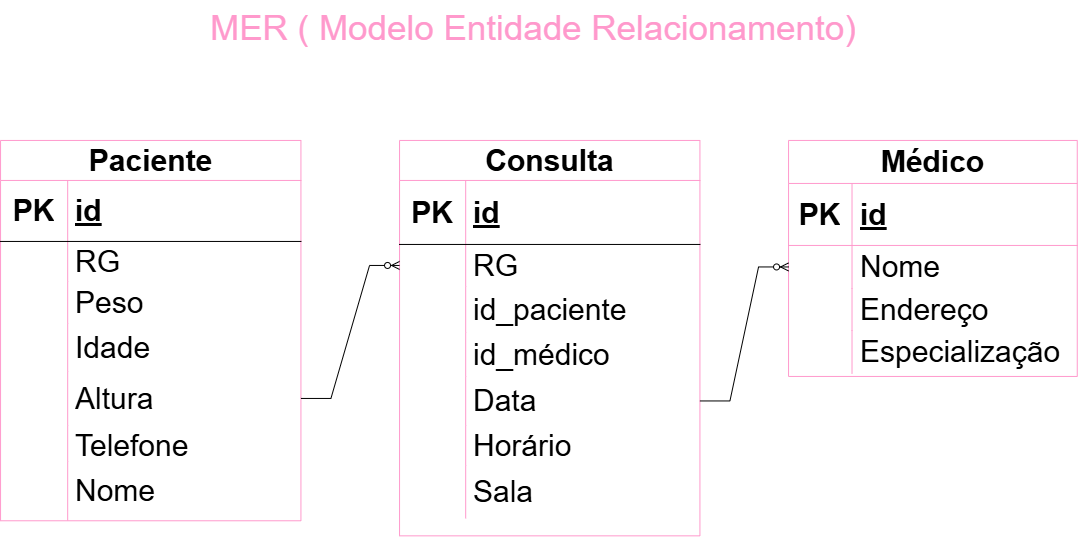

The diagram above was exported from draw.io. Its source (the exported page's mxGraphModel, read from the mxfile embedded in the PNG):
<mxGraphModel dx="1873" dy="1022" grid="0" gridSize="10" guides="1" tooltips="1" connect="1" arrows="1" fold="1" page="1" pageScale="1" pageWidth="1169" pageHeight="827" math="0" shadow="0">
  <root>
    <mxCell id="0" />
    <mxCell id="1" parent="0" />
    <mxCell id="nG6Y99HgzzfdkQBVMUzq-14" parent="1" style="shape=table;startSize=40;container=1;collapsible=1;childLayout=tableLayout;fixedRows=1;rowLines=0;fontStyle=1;align=center;resizeLast=1;html=1;strokeColor=#FF99CC;fontSize=30;" value="Paciente" vertex="1">
      <mxGeometry height="380.31818181818176" width="300.38" x="46" y="213" as="geometry" />
    </mxCell>
    <mxCell id="nG6Y99HgzzfdkQBVMUzq-15" parent="nG6Y99HgzzfdkQBVMUzq-14" style="shape=tableRow;horizontal=0;startSize=0;swimlaneHead=0;swimlaneBody=0;fillColor=none;collapsible=0;dropTarget=0;points=[[0,0.5],[1,0.5]];portConstraint=eastwest;top=0;left=0;right=0;bottom=1;fontSize=30;" value="" vertex="1">
      <mxGeometry height="61" width="300.38" y="40" as="geometry" />
    </mxCell>
    <mxCell id="nG6Y99HgzzfdkQBVMUzq-16" parent="nG6Y99HgzzfdkQBVMUzq-15" style="shape=partialRectangle;connectable=0;fillColor=none;top=0;left=0;bottom=0;right=0;fontStyle=1;overflow=hidden;whiteSpace=wrap;html=1;fontSize=30;" value="PK" vertex="1">
      <mxGeometry height="61" width="67.12504069010416" as="geometry">
        <mxRectangle height="61" width="67.12504069010416" as="alternateBounds" />
      </mxGeometry>
    </mxCell>
    <mxCell id="nG6Y99HgzzfdkQBVMUzq-17" parent="nG6Y99HgzzfdkQBVMUzq-15" style="shape=partialRectangle;connectable=0;fillColor=none;top=0;left=0;bottom=0;right=0;align=left;spacingLeft=6;fontStyle=5;overflow=hidden;whiteSpace=wrap;html=1;fontSize=30;" value="id" vertex="1">
      <mxGeometry height="61" width="233.25495930989584" x="67.12504069010416" as="geometry">
        <mxRectangle height="61" width="233.25495930989584" as="alternateBounds" />
      </mxGeometry>
    </mxCell>
    <mxCell id="nG6Y99HgzzfdkQBVMUzq-18" parent="nG6Y99HgzzfdkQBVMUzq-14" style="shape=tableRow;horizontal=0;startSize=0;swimlaneHead=0;swimlaneBody=0;fillColor=none;collapsible=0;dropTarget=0;points=[[0,0.5],[1,0.5]];portConstraint=eastwest;top=0;left=0;right=0;bottom=0;fontSize=30;" value="" vertex="1">
      <mxGeometry height="40" width="300.38" y="101" as="geometry" />
    </mxCell>
    <mxCell id="nG6Y99HgzzfdkQBVMUzq-19" parent="nG6Y99HgzzfdkQBVMUzq-18" style="shape=partialRectangle;connectable=0;fillColor=none;top=0;left=0;bottom=0;right=0;editable=1;overflow=hidden;whiteSpace=wrap;html=1;fontSize=30;" value="" vertex="1">
      <mxGeometry height="40" width="67.12504069010416" as="geometry">
        <mxRectangle height="40" width="67.12504069010416" as="alternateBounds" />
      </mxGeometry>
    </mxCell>
    <mxCell id="nG6Y99HgzzfdkQBVMUzq-20" parent="nG6Y99HgzzfdkQBVMUzq-18" style="shape=partialRectangle;connectable=0;fillColor=none;top=0;left=0;bottom=0;right=0;align=left;spacingLeft=6;overflow=hidden;whiteSpace=wrap;html=1;fontSize=30;" value="RG" vertex="1">
      <mxGeometry height="40" width="233.25495930989584" x="67.12504069010416" as="geometry">
        <mxRectangle height="40" width="233.25495930989584" as="alternateBounds" />
      </mxGeometry>
    </mxCell>
    <mxCell id="nG6Y99HgzzfdkQBVMUzq-21" parent="nG6Y99HgzzfdkQBVMUzq-14" style="shape=tableRow;horizontal=0;startSize=0;swimlaneHead=0;swimlaneBody=0;fillColor=none;collapsible=0;dropTarget=0;points=[[0,0.5],[1,0.5]];portConstraint=eastwest;top=0;left=0;right=0;bottom=0;fontSize=30;" value="" vertex="1">
      <mxGeometry height="42" width="300.38" y="141" as="geometry" />
    </mxCell>
    <mxCell id="nG6Y99HgzzfdkQBVMUzq-22" parent="nG6Y99HgzzfdkQBVMUzq-21" style="shape=partialRectangle;connectable=0;fillColor=none;top=0;left=0;bottom=0;right=0;editable=1;overflow=hidden;whiteSpace=wrap;html=1;fontSize=30;" value="" vertex="1">
      <mxGeometry height="42" width="67.12504069010416" as="geometry">
        <mxRectangle height="42" width="67.12504069010416" as="alternateBounds" />
      </mxGeometry>
    </mxCell>
    <mxCell id="nG6Y99HgzzfdkQBVMUzq-23" parent="nG6Y99HgzzfdkQBVMUzq-21" style="shape=partialRectangle;connectable=0;fillColor=none;top=0;left=0;bottom=0;right=0;align=left;spacingLeft=6;overflow=hidden;whiteSpace=wrap;html=1;fontSize=30;" value="Peso" vertex="1">
      <mxGeometry height="42" width="233.25495930989584" x="67.12504069010416" as="geometry">
        <mxRectangle height="42" width="233.25495930989584" as="alternateBounds" />
      </mxGeometry>
    </mxCell>
    <mxCell id="nG6Y99HgzzfdkQBVMUzq-24" parent="nG6Y99HgzzfdkQBVMUzq-14" style="shape=tableRow;horizontal=0;startSize=0;swimlaneHead=0;swimlaneBody=0;fillColor=none;collapsible=0;dropTarget=0;points=[[0,0.5],[1,0.5]];portConstraint=eastwest;top=0;left=0;right=0;bottom=0;fontSize=30;" value="" vertex="1">
      <mxGeometry height="48" width="300.38" y="183" as="geometry" />
    </mxCell>
    <mxCell id="nG6Y99HgzzfdkQBVMUzq-25" parent="nG6Y99HgzzfdkQBVMUzq-24" style="shape=partialRectangle;connectable=0;fillColor=none;top=0;left=0;bottom=0;right=0;editable=1;overflow=hidden;whiteSpace=wrap;html=1;fontSize=30;" value="" vertex="1">
      <mxGeometry height="48" width="67.12504069010416" as="geometry">
        <mxRectangle height="48" width="67.12504069010416" as="alternateBounds" />
      </mxGeometry>
    </mxCell>
    <mxCell id="nG6Y99HgzzfdkQBVMUzq-26" parent="nG6Y99HgzzfdkQBVMUzq-24" style="shape=partialRectangle;connectable=0;fillColor=none;top=0;left=0;bottom=0;right=0;align=left;spacingLeft=6;overflow=hidden;whiteSpace=wrap;html=1;fontSize=30;" value="Idade" vertex="1">
      <mxGeometry height="48" width="233.25495930989584" x="67.12504069010416" as="geometry">
        <mxRectangle height="48" width="233.25495930989584" as="alternateBounds" />
      </mxGeometry>
    </mxCell>
    <mxCell id="nG6Y99HgzzfdkQBVMUzq-27" parent="nG6Y99HgzzfdkQBVMUzq-14" style="shape=tableRow;horizontal=0;startSize=0;swimlaneHead=0;swimlaneBody=0;fillColor=none;collapsible=0;dropTarget=0;points=[[0,0.5],[1,0.5]];portConstraint=eastwest;top=0;left=0;right=0;bottom=0;fontSize=30;" vertex="1">
      <mxGeometry height="54" width="300.38" y="231" as="geometry" />
    </mxCell>
    <mxCell id="nG6Y99HgzzfdkQBVMUzq-28" parent="nG6Y99HgzzfdkQBVMUzq-27" style="shape=partialRectangle;connectable=0;fillColor=none;top=0;left=0;bottom=0;right=0;editable=1;overflow=hidden;whiteSpace=wrap;html=1;fontSize=30;" vertex="1">
      <mxGeometry height="54" width="67.12504069010416" as="geometry">
        <mxRectangle height="54" width="67.12504069010416" as="alternateBounds" />
      </mxGeometry>
    </mxCell>
    <mxCell id="nG6Y99HgzzfdkQBVMUzq-29" parent="nG6Y99HgzzfdkQBVMUzq-27" style="shape=partialRectangle;connectable=0;fillColor=none;top=0;left=0;bottom=0;right=0;align=left;spacingLeft=6;overflow=hidden;whiteSpace=wrap;html=1;fontSize=30;" value="Altura" vertex="1">
      <mxGeometry height="54" width="233.25495930989584" x="67.12504069010416" as="geometry">
        <mxRectangle height="54" width="233.25495930989584" as="alternateBounds" />
      </mxGeometry>
    </mxCell>
    <mxCell id="nG6Y99HgzzfdkQBVMUzq-30" parent="nG6Y99HgzzfdkQBVMUzq-14" style="shape=tableRow;horizontal=0;startSize=0;swimlaneHead=0;swimlaneBody=0;fillColor=none;collapsible=0;dropTarget=0;points=[[0,0.5],[1,0.5]];portConstraint=eastwest;top=0;left=0;right=0;bottom=0;fontSize=30;" vertex="1">
      <mxGeometry height="36" width="300.38" y="285" as="geometry" />
    </mxCell>
    <mxCell id="nG6Y99HgzzfdkQBVMUzq-31" parent="nG6Y99HgzzfdkQBVMUzq-30" style="shape=partialRectangle;connectable=0;fillColor=none;top=0;left=0;bottom=0;right=0;editable=1;overflow=hidden;whiteSpace=wrap;html=1;fontSize=30;" vertex="1">
      <mxGeometry height="36" width="67.12504069010416" as="geometry">
        <mxRectangle height="36" width="67.12504069010416" as="alternateBounds" />
      </mxGeometry>
    </mxCell>
    <mxCell id="nG6Y99HgzzfdkQBVMUzq-32" parent="nG6Y99HgzzfdkQBVMUzq-30" style="shape=partialRectangle;connectable=0;fillColor=none;top=0;left=0;bottom=0;right=0;align=left;spacingLeft=6;overflow=hidden;whiteSpace=wrap;html=1;fontSize=30;" value="Telefone" vertex="1">
      <mxGeometry height="36" width="233.25495930989584" x="67.12504069010416" as="geometry">
        <mxRectangle height="36" width="233.25495930989584" as="alternateBounds" />
      </mxGeometry>
    </mxCell>
    <mxCell id="nG6Y99HgzzfdkQBVMUzq-33" parent="nG6Y99HgzzfdkQBVMUzq-14" style="shape=tableRow;horizontal=0;startSize=0;swimlaneHead=0;swimlaneBody=0;fillColor=none;collapsible=0;dropTarget=0;points=[[0,0.5],[1,0.5]];portConstraint=eastwest;top=0;left=0;right=0;bottom=0;fontSize=30;" vertex="1">
      <mxGeometry height="59" width="300.38" y="321" as="geometry" />
    </mxCell>
    <mxCell id="nG6Y99HgzzfdkQBVMUzq-34" parent="nG6Y99HgzzfdkQBVMUzq-33" style="shape=partialRectangle;connectable=0;fillColor=none;top=0;left=0;bottom=0;right=0;editable=1;overflow=hidden;whiteSpace=wrap;html=1;fontSize=30;" vertex="1">
      <mxGeometry height="59" width="67.12504069010416" as="geometry">
        <mxRectangle height="59" width="67.12504069010416" as="alternateBounds" />
      </mxGeometry>
    </mxCell>
    <mxCell id="nG6Y99HgzzfdkQBVMUzq-35" parent="nG6Y99HgzzfdkQBVMUzq-33" style="shape=partialRectangle;connectable=0;fillColor=none;top=0;left=0;bottom=0;right=0;align=left;spacingLeft=6;overflow=hidden;whiteSpace=wrap;html=1;fontSize=30;" value="Nome" vertex="1">
      <mxGeometry height="59" width="233.25495930989584" x="67.12504069010416" as="geometry">
        <mxRectangle height="59" width="233.25495930989584" as="alternateBounds" />
      </mxGeometry>
    </mxCell>
    <mxCell id="nG6Y99HgzzfdkQBVMUzq-36" parent="1" style="shape=table;startSize=40;container=1;collapsible=1;childLayout=tableLayout;fixedRows=1;rowLines=0;fontStyle=1;align=center;resizeLast=1;html=1;strokeColor=#FF99CC;fontSize=30;fontColor=default;" value="Consulta" vertex="1">
      <mxGeometry height="395.38665039062494" width="300.38" x="445" y="213" as="geometry" />
    </mxCell>
    <mxCell id="nG6Y99HgzzfdkQBVMUzq-37" parent="nG6Y99HgzzfdkQBVMUzq-36" style="shape=tableRow;horizontal=0;startSize=0;swimlaneHead=0;swimlaneBody=0;fillColor=none;collapsible=0;dropTarget=0;points=[[0,0.5],[1,0.5]];portConstraint=eastwest;top=0;left=0;right=0;bottom=1;fontSize=30;" value="" vertex="1">
      <mxGeometry height="64" width="300.38" y="40" as="geometry" />
    </mxCell>
    <mxCell id="nG6Y99HgzzfdkQBVMUzq-38" parent="nG6Y99HgzzfdkQBVMUzq-37" style="shape=partialRectangle;connectable=0;fillColor=none;top=0;left=0;bottom=0;right=0;fontStyle=1;overflow=hidden;whiteSpace=wrap;html=1;fontSize=30;" value="PK" vertex="1">
      <mxGeometry height="64" width="66.13338216145837" as="geometry">
        <mxRectangle height="64" width="66.13338216145837" as="alternateBounds" />
      </mxGeometry>
    </mxCell>
    <mxCell id="nG6Y99HgzzfdkQBVMUzq-39" parent="nG6Y99HgzzfdkQBVMUzq-37" style="shape=partialRectangle;connectable=0;fillColor=none;top=0;left=0;bottom=0;right=0;align=left;spacingLeft=6;fontStyle=5;overflow=hidden;whiteSpace=wrap;html=1;fontSize=30;" value="id" vertex="1">
      <mxGeometry height="64" width="234.24661783854162" x="66.13338216145837" as="geometry">
        <mxRectangle height="64" width="234.24661783854162" as="alternateBounds" />
      </mxGeometry>
    </mxCell>
    <mxCell id="nG6Y99HgzzfdkQBVMUzq-40" parent="nG6Y99HgzzfdkQBVMUzq-36" style="shape=tableRow;horizontal=0;startSize=0;swimlaneHead=0;swimlaneBody=0;fillColor=none;collapsible=0;dropTarget=0;points=[[0,0.5],[1,0.5]];portConstraint=eastwest;top=0;left=0;right=0;bottom=0;fontSize=30;" value="" vertex="1">
      <mxGeometry height="42" width="300.38" y="104" as="geometry" />
    </mxCell>
    <mxCell id="nG6Y99HgzzfdkQBVMUzq-41" parent="nG6Y99HgzzfdkQBVMUzq-40" style="shape=partialRectangle;connectable=0;fillColor=none;top=0;left=0;bottom=0;right=0;editable=1;overflow=hidden;whiteSpace=wrap;html=1;fontSize=30;" value="" vertex="1">
      <mxGeometry height="42" width="66.13338216145837" as="geometry">
        <mxRectangle height="42" width="66.13338216145837" as="alternateBounds" />
      </mxGeometry>
    </mxCell>
    <mxCell id="nG6Y99HgzzfdkQBVMUzq-42" parent="nG6Y99HgzzfdkQBVMUzq-40" style="shape=partialRectangle;connectable=0;fillColor=none;top=0;left=0;bottom=0;right=0;align=left;spacingLeft=6;overflow=hidden;whiteSpace=wrap;html=1;fontSize=30;" value="RG" vertex="1">
      <mxGeometry height="42" width="234.24661783854162" x="66.13338216145837" as="geometry">
        <mxRectangle height="42" width="234.24661783854162" as="alternateBounds" />
      </mxGeometry>
    </mxCell>
    <mxCell id="nG6Y99HgzzfdkQBVMUzq-43" parent="nG6Y99HgzzfdkQBVMUzq-36" style="shape=tableRow;horizontal=0;startSize=0;swimlaneHead=0;swimlaneBody=0;fillColor=none;collapsible=0;dropTarget=0;points=[[0,0.5],[1,0.5]];portConstraint=eastwest;top=0;left=0;right=0;bottom=0;fontSize=30;" value="" vertex="1">
      <mxGeometry height="46" width="300.38" y="146" as="geometry" />
    </mxCell>
    <mxCell id="nG6Y99HgzzfdkQBVMUzq-44" parent="nG6Y99HgzzfdkQBVMUzq-43" style="shape=partialRectangle;connectable=0;fillColor=none;top=0;left=0;bottom=0;right=0;editable=1;overflow=hidden;whiteSpace=wrap;html=1;fontSize=30;" value="" vertex="1">
      <mxGeometry height="46" width="66.13338216145837" as="geometry">
        <mxRectangle height="46" width="66.13338216145837" as="alternateBounds" />
      </mxGeometry>
    </mxCell>
    <mxCell id="nG6Y99HgzzfdkQBVMUzq-45" parent="nG6Y99HgzzfdkQBVMUzq-43" style="shape=partialRectangle;connectable=0;fillColor=none;top=0;left=0;bottom=0;right=0;align=left;spacingLeft=6;overflow=hidden;whiteSpace=wrap;html=1;fontSize=30;" value="id_paciente" vertex="1">
      <mxGeometry height="46" width="234.24661783854162" x="66.13338216145837" as="geometry">
        <mxRectangle height="46" width="234.24661783854162" as="alternateBounds" />
      </mxGeometry>
    </mxCell>
    <mxCell id="nG6Y99HgzzfdkQBVMUzq-46" parent="nG6Y99HgzzfdkQBVMUzq-36" style="shape=tableRow;horizontal=0;startSize=0;swimlaneHead=0;swimlaneBody=0;fillColor=none;collapsible=0;dropTarget=0;points=[[0,0.5],[1,0.5]];portConstraint=eastwest;top=0;left=0;right=0;bottom=0;fontSize=30;" value="" vertex="1">
      <mxGeometry height="44" width="300.38" y="192" as="geometry" />
    </mxCell>
    <mxCell id="nG6Y99HgzzfdkQBVMUzq-47" parent="nG6Y99HgzzfdkQBVMUzq-46" style="shape=partialRectangle;connectable=0;fillColor=none;top=0;left=0;bottom=0;right=0;editable=1;overflow=hidden;whiteSpace=wrap;html=1;fontSize=30;" value="" vertex="1">
      <mxGeometry height="44" width="66.13338216145837" as="geometry">
        <mxRectangle height="44" width="66.13338216145837" as="alternateBounds" />
      </mxGeometry>
    </mxCell>
    <mxCell id="nG6Y99HgzzfdkQBVMUzq-48" parent="nG6Y99HgzzfdkQBVMUzq-46" style="shape=partialRectangle;connectable=0;fillColor=none;top=0;left=0;bottom=0;right=0;align=left;spacingLeft=6;overflow=hidden;whiteSpace=wrap;html=1;fontSize=30;" value="id_médico" vertex="1">
      <mxGeometry height="44" width="234.24661783854162" x="66.13338216145837" as="geometry">
        <mxRectangle height="44" width="234.24661783854162" as="alternateBounds" />
      </mxGeometry>
    </mxCell>
    <mxCell id="nG6Y99HgzzfdkQBVMUzq-49" parent="nG6Y99HgzzfdkQBVMUzq-36" style="shape=tableRow;horizontal=0;startSize=0;swimlaneHead=0;swimlaneBody=0;fillColor=none;collapsible=0;dropTarget=0;points=[[0,0.5],[1,0.5]];portConstraint=eastwest;top=0;left=0;right=0;bottom=0;fontSize=30;" vertex="1">
      <mxGeometry height="49" width="300.38" y="236" as="geometry" />
    </mxCell>
    <mxCell id="nG6Y99HgzzfdkQBVMUzq-50" parent="nG6Y99HgzzfdkQBVMUzq-49" style="shape=partialRectangle;connectable=0;fillColor=none;top=0;left=0;bottom=0;right=0;editable=1;overflow=hidden;whiteSpace=wrap;html=1;fontSize=30;" vertex="1">
      <mxGeometry height="49" width="66.13338216145837" as="geometry">
        <mxRectangle height="49" width="66.13338216145837" as="alternateBounds" />
      </mxGeometry>
    </mxCell>
    <mxCell id="nG6Y99HgzzfdkQBVMUzq-51" parent="nG6Y99HgzzfdkQBVMUzq-49" style="shape=partialRectangle;connectable=0;fillColor=none;top=0;left=0;bottom=0;right=0;align=left;spacingLeft=6;overflow=hidden;whiteSpace=wrap;html=1;fontSize=30;" value="Data" vertex="1">
      <mxGeometry height="49" width="234.24661783854162" x="66.13338216145837" as="geometry">
        <mxRectangle height="49" width="234.24661783854162" as="alternateBounds" />
      </mxGeometry>
    </mxCell>
    <mxCell id="nG6Y99HgzzfdkQBVMUzq-52" parent="nG6Y99HgzzfdkQBVMUzq-36" style="shape=tableRow;horizontal=0;startSize=0;swimlaneHead=0;swimlaneBody=0;fillColor=none;collapsible=0;dropTarget=0;points=[[0,0.5],[1,0.5]];portConstraint=eastwest;top=0;left=0;right=0;bottom=0;fontSize=30;" vertex="1">
      <mxGeometry height="40" width="300.38" y="285" as="geometry" />
    </mxCell>
    <mxCell id="nG6Y99HgzzfdkQBVMUzq-53" parent="nG6Y99HgzzfdkQBVMUzq-52" style="shape=partialRectangle;connectable=0;fillColor=none;top=0;left=0;bottom=0;right=0;editable=1;overflow=hidden;whiteSpace=wrap;html=1;fontSize=30;" vertex="1">
      <mxGeometry height="40" width="66.13338216145837" as="geometry">
        <mxRectangle height="40" width="66.13338216145837" as="alternateBounds" />
      </mxGeometry>
    </mxCell>
    <mxCell id="nG6Y99HgzzfdkQBVMUzq-54" parent="nG6Y99HgzzfdkQBVMUzq-52" style="shape=partialRectangle;connectable=0;fillColor=none;top=0;left=0;bottom=0;right=0;align=left;spacingLeft=6;overflow=hidden;whiteSpace=wrap;html=1;fontSize=30;" value="Horário" vertex="1">
      <mxGeometry height="40" width="234.24661783854162" x="66.13338216145837" as="geometry">
        <mxRectangle height="40" width="234.24661783854162" as="alternateBounds" />
      </mxGeometry>
    </mxCell>
    <mxCell id="nG6Y99HgzzfdkQBVMUzq-55" parent="nG6Y99HgzzfdkQBVMUzq-36" style="shape=tableRow;horizontal=0;startSize=0;swimlaneHead=0;swimlaneBody=0;fillColor=none;collapsible=0;dropTarget=0;points=[[0,0.5],[1,0.5]];portConstraint=eastwest;top=0;left=0;right=0;bottom=0;fontSize=30;" vertex="1">
      <mxGeometry height="53" width="300.38" y="325" as="geometry" />
    </mxCell>
    <mxCell id="nG6Y99HgzzfdkQBVMUzq-56" parent="nG6Y99HgzzfdkQBVMUzq-55" style="shape=partialRectangle;connectable=0;fillColor=none;top=0;left=0;bottom=0;right=0;editable=1;overflow=hidden;whiteSpace=wrap;html=1;fontSize=30;" vertex="1">
      <mxGeometry height="53" width="66.13338216145837" as="geometry">
        <mxRectangle height="53" width="66.13338216145837" as="alternateBounds" />
      </mxGeometry>
    </mxCell>
    <mxCell id="nG6Y99HgzzfdkQBVMUzq-57" parent="nG6Y99HgzzfdkQBVMUzq-55" style="shape=partialRectangle;connectable=0;fillColor=none;top=0;left=0;bottom=0;right=0;align=left;spacingLeft=6;overflow=hidden;whiteSpace=wrap;html=1;fontSize=30;" value="Sala" vertex="1">
      <mxGeometry height="53" width="234.24661783854162" x="66.13338216145837" as="geometry">
        <mxRectangle height="53" width="234.24661783854162" as="alternateBounds" />
      </mxGeometry>
    </mxCell>
    <mxCell id="nG6Y99HgzzfdkQBVMUzq-58" parent="1" style="shape=table;startSize=43;container=1;collapsible=1;childLayout=tableLayout;fixedRows=1;rowLines=0;fontStyle=1;align=center;resizeLast=1;html=1;strokeColor=#FF99CC;fontSize=30;" value="Médico" vertex="1">
      <mxGeometry height="236" width="288.71" x="834" y="213" as="geometry" />
    </mxCell>
    <mxCell id="nG6Y99HgzzfdkQBVMUzq-59" parent="nG6Y99HgzzfdkQBVMUzq-58" style="shape=tableRow;horizontal=0;startSize=0;swimlaneHead=0;swimlaneBody=0;fillColor=none;collapsible=0;dropTarget=0;points=[[0,0.5],[1,0.5]];portConstraint=eastwest;top=0;left=0;right=0;bottom=1;strokeColor=#FF99CC;fontSize=30;" value="" vertex="1">
      <mxGeometry height="62" width="288.71" y="43" as="geometry" />
    </mxCell>
    <mxCell id="nG6Y99HgzzfdkQBVMUzq-60" parent="nG6Y99HgzzfdkQBVMUzq-59" style="shape=partialRectangle;connectable=0;fillColor=none;top=0;left=0;bottom=0;right=0;fontStyle=1;overflow=hidden;whiteSpace=wrap;html=1;strokeColor=#FF99CC;fontSize=30;" value="PK" vertex="1">
      <mxGeometry height="62" width="63.46671549479163" as="geometry">
        <mxRectangle height="62" width="63.46671549479163" as="alternateBounds" />
      </mxGeometry>
    </mxCell>
    <mxCell id="nG6Y99HgzzfdkQBVMUzq-61" parent="nG6Y99HgzzfdkQBVMUzq-59" style="shape=partialRectangle;connectable=0;fillColor=none;top=0;left=0;bottom=0;right=0;align=left;spacingLeft=6;fontStyle=5;overflow=hidden;whiteSpace=wrap;html=1;strokeColor=#FF99CC;fontSize=30;" value="id" vertex="1">
      <mxGeometry height="62" width="225.24328450520835" x="63.46671549479163" as="geometry">
        <mxRectangle height="62" width="225.24328450520835" as="alternateBounds" />
      </mxGeometry>
    </mxCell>
    <mxCell id="nG6Y99HgzzfdkQBVMUzq-62" parent="nG6Y99HgzzfdkQBVMUzq-58" style="shape=tableRow;horizontal=0;startSize=0;swimlaneHead=0;swimlaneBody=0;fillColor=none;collapsible=0;dropTarget=0;points=[[0,0.5],[1,0.5]];portConstraint=eastwest;top=0;left=0;right=0;bottom=0;strokeColor=#FF99CC;fontSize=30;" value="" vertex="1">
      <mxGeometry height="43" width="288.71" y="105" as="geometry" />
    </mxCell>
    <mxCell id="nG6Y99HgzzfdkQBVMUzq-63" parent="nG6Y99HgzzfdkQBVMUzq-62" style="shape=partialRectangle;connectable=0;fillColor=none;top=0;left=0;bottom=0;right=0;editable=1;overflow=hidden;whiteSpace=wrap;html=1;strokeColor=#FF99CC;fontSize=30;" value="" vertex="1">
      <mxGeometry height="43" width="63.46671549479163" as="geometry">
        <mxRectangle height="43" width="63.46671549479163" as="alternateBounds" />
      </mxGeometry>
    </mxCell>
    <mxCell id="nG6Y99HgzzfdkQBVMUzq-64" parent="nG6Y99HgzzfdkQBVMUzq-62" style="shape=partialRectangle;connectable=0;fillColor=none;top=0;left=0;bottom=0;right=0;align=left;spacingLeft=6;overflow=hidden;whiteSpace=wrap;html=1;strokeColor=#FF99CC;fontSize=30;" value="Nome" vertex="1">
      <mxGeometry height="43" width="225.24328450520835" x="63.46671549479163" as="geometry">
        <mxRectangle height="43" width="225.24328450520835" as="alternateBounds" />
      </mxGeometry>
    </mxCell>
    <mxCell id="nG6Y99HgzzfdkQBVMUzq-65" parent="nG6Y99HgzzfdkQBVMUzq-58" style="shape=tableRow;horizontal=0;startSize=0;swimlaneHead=0;swimlaneBody=0;fillColor=none;collapsible=0;dropTarget=0;points=[[0,0.5],[1,0.5]];portConstraint=eastwest;top=0;left=0;right=0;bottom=0;strokeColor=#FF99CC;fontSize=30;" value="" vertex="1">
      <mxGeometry height="42" width="288.71" y="148" as="geometry" />
    </mxCell>
    <mxCell id="nG6Y99HgzzfdkQBVMUzq-66" parent="nG6Y99HgzzfdkQBVMUzq-65" style="shape=partialRectangle;connectable=0;fillColor=none;top=0;left=0;bottom=0;right=0;editable=1;overflow=hidden;whiteSpace=wrap;html=1;strokeColor=#FF99CC;fontSize=30;" value="" vertex="1">
      <mxGeometry height="42" width="63.46671549479163" as="geometry">
        <mxRectangle height="42" width="63.46671549479163" as="alternateBounds" />
      </mxGeometry>
    </mxCell>
    <mxCell id="nG6Y99HgzzfdkQBVMUzq-67" parent="nG6Y99HgzzfdkQBVMUzq-65" style="shape=partialRectangle;connectable=0;fillColor=none;top=0;left=0;bottom=0;right=0;align=left;spacingLeft=6;overflow=hidden;whiteSpace=wrap;html=1;strokeColor=#FF99CC;fontSize=30;" value="Endereço" vertex="1">
      <mxGeometry height="42" width="225.24328450520835" x="63.46671549479163" as="geometry">
        <mxRectangle height="42" width="225.24328450520835" as="alternateBounds" />
      </mxGeometry>
    </mxCell>
    <mxCell id="nG6Y99HgzzfdkQBVMUzq-68" parent="nG6Y99HgzzfdkQBVMUzq-58" style="shape=tableRow;horizontal=0;startSize=0;swimlaneHead=0;swimlaneBody=0;fillColor=none;collapsible=0;dropTarget=0;points=[[0,0.5],[1,0.5]];portConstraint=eastwest;top=0;left=0;right=0;bottom=0;strokeColor=#FF99CC;fontSize=30;" value="" vertex="1">
      <mxGeometry height="43" width="288.71" y="190" as="geometry" />
    </mxCell>
    <mxCell id="nG6Y99HgzzfdkQBVMUzq-69" parent="nG6Y99HgzzfdkQBVMUzq-68" style="shape=partialRectangle;connectable=0;fillColor=none;top=0;left=0;bottom=0;right=0;editable=1;overflow=hidden;whiteSpace=wrap;html=1;strokeColor=#FF99CC;fontSize=30;" value="" vertex="1">
      <mxGeometry height="43" width="63.46671549479163" as="geometry">
        <mxRectangle height="43" width="63.46671549479163" as="alternateBounds" />
      </mxGeometry>
    </mxCell>
    <mxCell id="nG6Y99HgzzfdkQBVMUzq-70" parent="nG6Y99HgzzfdkQBVMUzq-68" style="shape=partialRectangle;connectable=0;fillColor=none;top=0;left=0;bottom=0;right=0;align=left;spacingLeft=6;overflow=hidden;whiteSpace=wrap;html=1;strokeColor=#FF99CC;fontSize=30;" value="Especialização" vertex="1">
      <mxGeometry height="43" width="225.24328450520835" x="63.46671549479163" as="geometry">
        <mxRectangle height="43" width="225.24328450520835" as="alternateBounds" />
      </mxGeometry>
    </mxCell>
    <mxCell id="nG6Y99HgzzfdkQBVMUzq-71" edge="1" parent="1" source="nG6Y99HgzzfdkQBVMUzq-27" style="edgeStyle=entityRelationEdgeStyle;fontSize=30;html=1;endArrow=ERzeroToMany;endFill=1;rounded=0;entryX=0;entryY=0.5;entryDx=0;entryDy=0;exitX=1;exitY=0.5;exitDx=0;exitDy=0;" target="nG6Y99HgzzfdkQBVMUzq-40" value="">
      <mxGeometry height="100" relative="1" width="100" as="geometry">
        <mxPoint x="453.94" y="427.47" as="sourcePoint" />
        <mxPoint x="499" y="494" as="targetPoint" />
      </mxGeometry>
    </mxCell>
    <mxCell id="nG6Y99HgzzfdkQBVMUzq-72" edge="1" parent="1" source="nG6Y99HgzzfdkQBVMUzq-49" style="edgeStyle=entityRelationEdgeStyle;fontSize=30;html=1;endArrow=ERzeroToMany;endFill=1;rounded=0;entryX=0;entryY=0.5;entryDx=0;entryDy=0;exitX=1;exitY=0.5;exitDx=0;exitDy=0;" target="nG6Y99HgzzfdkQBVMUzq-62" value="">
      <mxGeometry height="100" relative="1" width="100" as="geometry">
        <mxPoint x="708" y="483" as="sourcePoint" />
        <mxPoint x="812" y="389" as="targetPoint" />
      </mxGeometry>
    </mxCell>
    <mxCell id="nG6Y99HgzzfdkQBVMUzq-77" parent="1" style="text;strokeColor=none;fillColor=none;spacingLeft=4;spacingRight=4;overflow=hidden;rotatable=0;points=[[0,0.5],[1,0.5]];portConstraint=eastwest;fontSize=35;whiteSpace=wrap;html=1;labelBackgroundColor=default;fontColor=#FF99CC;" value="MER ( Modelo Entidade Relacionamento)" vertex="1">
      <mxGeometry height="54" width="668" x="250" y="73" as="geometry" />
    </mxCell>
  </root>
</mxGraphModel>